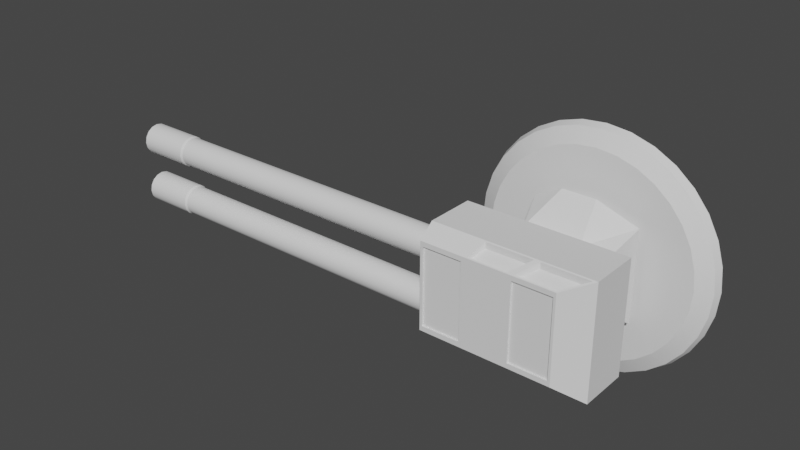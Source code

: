 # Source: Gun.blend  (saved by Blender 2.80.75; exported with 4.5.12 LTS)
import bpy
from mathutils import Matrix  # noqa: F401  (used for matrix-valued properties, if any)

bpy.ops.wm.read_factory_settings(use_empty=True)
scene = bpy.context.scene
scene.name = 'Scene'

# ---- collections
col_collection = bpy.data.collections.new('Collection'); scene.collection.children.link(col_collection)

# ---- node groups
ng_auto_smooth = bpy.data.node_groups.new('Auto Smooth', 'GeometryNodeTree')
_s = ng_auto_smooth.interface.new_socket(name='Geometry', in_out='OUTPUT', socket_type='NodeSocketGeometry')
_s = ng_auto_smooth.interface.new_socket(name='Geometry', in_out='INPUT', socket_type='NodeSocketGeometry')
_s = ng_auto_smooth.interface.new_socket(name='Angle', in_out='INPUT', socket_type='NodeSocketFloat')
_s.subtype = 'ANGLE'
_s.min_value = 0.0
_s.max_value = 3.142
ng_auto_smooth.is_modifier = True
_N = ng_auto_smooth.nodes; _L = ng_auto_smooth.links
n0 = _N.new('NodeGroupOutput'); n0.name = 'Group Output'; n0.location = (480, -100)
n1 = _N.new('NodeGroupInput'); n1.name = 'Group Input'; n1.location = (-420, -300)
n2 = _N.new('NodeGroupInput'); n2.name = 'Group Input.001'; n2.location = (-60, -100)
n3 = _N.new('GeometryNodeSetShadeSmooth'); n3.name = 'Set Shade Smooth'; n3.location = (120, -100)
n3.domain = 'EDGE'
n4 = _N.new('GeometryNodeSetShadeSmooth'); n4.name = 'Set Shade Smooth.001'; n4.location = (300, -100)
n5 = _N.new('GeometryNodeInputMeshEdgeAngle'); n5.name = 'Edge Angle'; n5.location = (-420, -220)
n6 = _N.new('GeometryNodeInputEdgeSmooth'); n6.name = 'Is Edge Smooth'; n6.location = (-60, -160)
n7 = _N.new('GeometryNodeInputShadeSmooth'); n7.name = 'Is Face Smooth'; n7.location = (-240, -340)
n8 = _N.new('FunctionNodeBooleanMath'); n8.name = 'Boolean Math'; n8.location = (-60, -220)
n9 = _N.new('FunctionNodeCompare'); n9.name = 'Compare'; n9.location = (-240, -180)
n9.operation = 'LESS_EQUAL'
_L.new(n5.outputs[0], n9.inputs[0])
_L.new(n4.outputs[0], n0.inputs[0])
_L.new(n1.outputs[1], n9.inputs[1])
_L.new(n9.outputs[0], n8.inputs[0])
_L.new(n7.outputs[0], n8.inputs[1])
_L.new(n2.outputs[0], n3.inputs[0])
_L.new(n6.outputs[0], n3.inputs[1])
_L.new(n3.outputs[0], n4.inputs[0])
_L.new(n8.outputs[0], n3.inputs[2])
n0.is_active_output = True

# ---- world
world_world = bpy.data.worlds.new('World'); scene.world = world_world
world_world.use_nodes = True; world_world.node_tree.nodes.clear()
_N = world_world.node_tree.nodes; _L = world_world.node_tree.links
n0 = _N.new('ShaderNodeOutputWorld'); n0.name = 'World Output'; n0.location = (300, 300)
n1 = _N.new('ShaderNodeBackground'); n1.name = 'Background'; n1.location = (10, 300)
n1.inputs[0].default_value = (0.05088, 0.05088, 0.05088, 1.0)
_L.new(n1.outputs[0], n0.inputs[0])
n0.is_active_output = True
world_world.color = (0.05088, 0.05088, 0.05088)
world_world.use_sun_shadow = False
world_world.sun_shadow_jitter_overblur = 0.0

# ---- meshes
me_cylinder = bpy.data.meshes.new('Cylinder')
me_cylinder.from_pydata([(8.734e-09, -5.314e-08, 0.1631), (1.175e-08, -0.02031, 0.1392), (0.03182, -4.24e-08, 0.16), (0.02715, -0.02031, 0.1365), (0.06241, -3.938e-08, 0.1507), (0.05325, -0.02031, 0.1286), (0.09061, -3.447e-08, 0.1356), (0.07731, -0.02031, 0.1157), (0.1153, -2.786e-08, 0.1153), (0.0984, -0.02031, 0.0984), (0.1356, -2.952e-08, 0.09061), (0.1157, -0.02031, 0.07731), (0.1507, -1.548e-08, 0.06241), (0.1286, -0.02031, 0.05325), (0.16, -7.937e-09, 0.03182), (0.1365, -0.02031, 0.02715), (0.1631, -1.63e-14, 6.426e-08), (0.1392, -0.02031, 6.508e-08), (0.16, 7.937e-09, -0.03182), (0.1365, -0.02031, -0.02715), (0.1507, 1.548e-08, -0.06241), (0.1286, -0.02031, -0.05325), (0.1356, 2.952e-08, -0.09061), (0.1157, -0.02031, -0.07731), (0.1153, 2.786e-08, -0.1153), (0.0984, -0.02031, -0.0984), (0.09061, 3.447e-08, -0.1356), (0.07731, -0.02031, -0.1157), (0.06241, 3.938e-08, -0.1507), (0.05325, -0.02031, -0.1286), (0.03182, 4.24e-08, -0.16), (0.02715, -0.02031, -0.1365), (-4.441e-08, 4.342e-08, -0.1631), (-3.359e-08, -0.02031, -0.1392), (-0.03182, 4.24e-08, -0.16), (-0.02715, -0.02031, -0.1365), (-0.06241, 3.938e-08, -0.1507), (-0.05325, -0.02031, -0.1286), (-0.09061, 3.447e-08, -0.1356), (-0.07731, -0.02031, -0.1157), (-0.1153, 2.786e-08, -0.1153), (-0.0984, -0.02031, -0.0984), (-0.1356, 2.952e-08, -0.09061), (-0.1157, -0.02031, -0.07731), (-0.1507, 1.548e-08, -0.06241), (-0.1286, -0.02031, -0.05325), (-0.16, 7.937e-09, -0.03182), (-0.1365, -0.02031, -0.02715), (-0.1631, -6.824e-14, 2.094e-07), (-0.1392, -0.02031, 1.89e-07), (-0.16, -7.937e-09, 0.03182), (-0.1365, -0.02031, 0.02715), (-0.1507, -1.548e-08, 0.06241), (-0.1286, -0.02031, 0.05326), (-0.1356, -2.952e-08, 0.09061), (-0.1157, -0.02031, 0.07731), (-0.1153, -2.786e-08, 0.1153), (-0.0984, -0.02031, 0.0984), (-0.09061, -3.447e-08, 0.1356), (-0.07731, -0.02031, 0.1157), (-0.06241, -3.938e-08, 0.1507), (-0.05325, -0.02031, 0.1286), (-0.03182, -4.24e-08, 0.16), (-0.02715, -0.02031, 0.1365), (9.221e-09, -0.01016, 0.1593), (0.03107, -0.01016, 0.1562), (0.06095, -0.01016, 0.1471), (0.08848, -0.01016, 0.1324), (0.1126, -0.01016, 0.1126), (0.1324, -0.01016, 0.08848), (0.1471, -0.01016, 0.06095), (0.1562, -0.01016, 0.03107), (0.1593, -0.01016, 6.231e-08), (0.1562, -0.01016, -0.03107), (0.1471, -0.01016, -0.06095), (0.1324, -0.01016, -0.08848), (0.1126, -0.01016, -0.1126), (0.08848, -0.01016, -0.1324), (0.06095, -0.01016, -0.1471), (0.03107, -0.01016, -0.1562), (-4.267e-08, -0.01016, -0.1593), (-0.03107, -0.01016, -0.1562), (-0.06095, -0.01016, -0.1471), (-0.08848, -0.01016, -0.1324), (-0.1126, -0.01016, -0.1126), (-0.1324, -0.01016, -0.08848), (-0.1471, -0.01016, -0.06095), (-0.1562, -0.01016, -0.03107), (-0.1593, -0.01016, 2.039e-07), (-0.1562, -0.01016, 0.03107), (-0.1471, -0.01016, 0.06095), (-0.1324, -0.01016, 0.08848), (-0.1126, -0.01016, 0.1126), (-0.08848, -0.01016, 0.1324), (-0.06095, -0.01016, 0.1471), (-0.03107, -0.01016, 0.1562)], [], [(64, 1, 3, 65), (65, 3, 5, 66), (66, 5, 7, 67), (67, 7, 9, 68), (68, 9, 11, 69), (69, 11, 13, 70), (70, 13, 15, 71), (71, 15, 17, 72), (72, 17, 19, 73), (73, 19, 21, 74), (74, 21, 23, 75), (75, 23, 25, 76), (76, 25, 27, 77), (77, 27, 29, 78), (78, 29, 31, 79), (79, 31, 33, 80), (80, 33, 35, 81), (81, 35, 37, 82), (82, 37, 39, 83), (83, 39, 41, 84), (84, 41, 43, 85), (85, 43, 45, 86), (86, 45, 47, 87), (87, 47, 49, 88), (88, 49, 51, 89), (89, 51, 53, 90), (90, 53, 55, 91), (91, 55, 57, 92), (92, 57, 59, 93), (93, 59, 61, 94), (3, 1, 63, 61, 59, 57, 55, 53, 51, 49, 47, 45, 43, 41, 39, 37, 35, 33, 31, 29, 27, 25, 23, 21, 19, 17, 15, 13, 11, 9, 7, 5), (94, 61, 63, 95), (95, 63, 1, 64), (0, 2, 4, 6, 8, 10, 12, 14, 16, 18, 20, 22, 24, 26, 28, 30, 32, 34, 36, 38, 40, 42, 44, 46, 48, 50, 52, 54, 56, 58, 60, 62), (62, 95, 64, 0), (60, 94, 95, 62), (58, 93, 94, 60), (56, 92, 93, 58), (54, 91, 92, 56), (52, 90, 91, 54), (50, 89, 90, 52), (48, 88, 89, 50), (46, 87, 88, 48), (44, 86, 87, 46), (42, 85, 86, 44), (40, 84, 85, 42), (38, 83, 84, 40), (36, 82, 83, 38), (34, 81, 82, 36), (32, 80, 81, 34), (30, 79, 80, 32), (28, 78, 79, 30), (26, 77, 78, 28), (24, 76, 77, 26), (22, 75, 76, 24), (20, 74, 75, 22), (18, 73, 74, 20), (16, 72, 73, 18), (14, 71, 72, 16), (12, 70, 71, 14), (10, 69, 70, 12), (8, 68, 69, 10), (6, 67, 68, 8), (4, 66, 67, 6), (2, 65, 66, 4), (0, 64, 65, 2)])
me_cylinder.polygons.foreach_set('use_smooth', [True] * 66)
_uv = me_cylinder.uv_layers.new(name='UVMap')
_uv.uv.foreach_set('vector', [1.0, 0.75, 1.0, 1.0, 0.9688, 1.0, 0.9687, 0.75, 0.9687, 0.75, 0.9688, 1.0, 0.9375, 1.0, 0.9375, 0.75, 0.9375, 0.75, 0.9375, 1.0, 0.9062, 1.0, 0.9062, 0.75, 0.9062, 0.75, 0.9062, 1.0, 0.875, 1.0, 0.875, 0.75, 0.875, 0.75, 0.875, 1.0, 0.8438, 1.0, 0.8438, 0.75, 0.8438, 0.75, 0.8438, 1.0, 0.8125, 1.0, 0.8125, 0.75, 0.8125, 0.75, 0.8125, 1.0, 0.7812, 1.0, 0.7812, 0.75, 0.7812, 0.75, 0.7812, 1.0, 0.75, 1.0, 0.75, 0.75, 0.75, 0.75, 0.75, 1.0, 0.7188, 1.0, 0.7188, 0.75, 0.7188, 0.75, 0.7188, 1.0, 0.6875, 1.0, 0.6875, 0.75, 0.6875, 0.75, 0.6875, 1.0, 0.6562, 1.0, 0.6562, 0.75, 0.6562, 0.75, 0.6562, 1.0, 0.625, 1.0, 0.625, 0.75, 0.625, 0.75, 0.625, 1.0, 0.5938, 1.0, 0.5938, 0.75, 0.5938, 0.75, 0.5938, 1.0, 0.5625, 1.0, 0.5625, 0.75, 0.5625, 0.75, 0.5625, 1.0, 0.5312, 1.0, 0.5312, 0.75, 0.5312, 0.75, 0.5312, 1.0, 0.5, 1.0, 0.5, 0.75, 0.5, 0.75, 0.5, 1.0, 0.4688, 1.0, 0.4687, 0.75, 0.4687, 0.75, 0.4688, 1.0, 0.4375, 1.0, 0.4375, 0.75, 0.4375, 0.75, 0.4375, 1.0, 0.4062, 1.0, 0.4062, 0.75, 0.4062, 0.75, 0.4062, 1.0, 0.375, 1.0, 0.375, 0.75, 0.375, 0.75, 0.375, 1.0, 0.3438, 1.0, 0.3437, 0.75, 0.3437, 0.75, 0.3438, 1.0, 0.3125, 1.0, 0.3125, 0.75, 0.3125, 0.75, 0.3125, 1.0, 0.2812, 1.0, 0.2812, 0.75, 0.2812, 0.75, 0.2812, 1.0, 0.25, 1.0, 0.25, 0.75, 0.25, 0.75, 0.25, 1.0, 0.2188, 1.0, 0.2188, 0.75, 0.2188, 0.75, 0.2188, 1.0, 0.1875, 1.0, 0.1875, 0.75, 0.1875, 0.75, 0.1875, 1.0, 0.1562, 1.0, 0.1562, 0.75, 0.1562, 0.75, 0.1562, 1.0, 0.125, 1.0, 0.125, 0.75, 0.125, 0.75, 0.125, 1.0, 0.09375, 1.0, 0.09375, 0.75, 0.09375, 0.75, 0.09375, 1.0, 0.0625, 1.0, 0.0625, 0.75, 0.2968, 0.4854, 0.25, 0.49, 0.2032, 0.4854, 0.1582, 0.4717, 0.1167, 0.4496, 0.08029, 0.4197, 0.05045, 0.3833, 0.02827, 0.3418, 0.01461, 0.2968, 0.01, 0.25, 0.01461, 0.2032, 0.02827, 0.1582, 0.05045, 0.1167, 0.08029, 0.08029, 0.1167, 0.05045, 0.1582, 0.02827, 0.2032, 0.01461, 0.25, 0.01, 0.2968, 0.01461, 0.3418, 0.02827, 0.3833, 0.05045, 0.4197, 0.08029, 0.4496, 0.1167, 0.4717, 0.1582, 0.4854, 0.2032, 0.49, 0.25, 0.4854, 0.2968, 0.4717, 0.3418, 0.4496, 0.3833, 0.4197, 0.4197, 0.3833, 0.4496, 0.3418, 0.4717, 0.0625, 0.75, 0.0625, 1.0, 0.03125, 1.0, 0.03125, 0.75, 0.03125, 0.75, 0.03125, 1.0, 0.0, 1.0, 0.0, 0.75, 0.75, 0.49, 0.7968, 0.4854, 0.8418, 0.4717, 0.8833, 0.4496, 0.9197, 0.4197, 0.9496, 0.3833, 0.9717, 0.3418, 0.9854, 0.2968, 0.99, 0.25, 0.9854, 0.2032, 0.9717, 0.1582, 0.9496, 0.1167, 0.9197, 0.08029, 0.8833, 0.05045, 0.8418, 0.02827, 0.7968, 0.01461, 0.75, 0.01, 0.7032, 0.01461, 0.6582, 0.02827, 0.6167, 0.05045, 0.5803, 0.08029, 0.5504, 0.1167, 0.5283, 0.1582, 0.5146, 0.2032, 0.51, 0.25, 0.5146, 0.2968, 0.5283, 0.3418, 0.5504, 0.3833, 0.5803, 0.4197, 0.6167, 0.4496, 0.6582, 0.4717, 0.7032, 0.4854, 0.03125, 0.5, 0.03125, 0.75, 0.0, 0.75, 0.0, 0.5, 0.0625, 0.5, 0.0625, 0.75, 0.03125, 0.75, 0.03125, 0.5, 0.09375, 0.5, 0.09375, 0.75, 0.0625, 0.75, 0.0625, 0.5, 0.125, 0.5, 0.125, 0.75, 0.09375, 0.75, 0.09375, 0.5, 0.1562, 0.5, 0.1562, 0.75, 0.125, 0.75, 0.125, 0.5, 0.1875, 0.5, 0.1875, 0.75, 0.1562, 0.75, 0.1562, 0.5, 0.2188, 0.5, 0.2188, 0.75, 0.1875, 0.75, 0.1875, 0.5, 0.25, 0.5, 0.25, 0.75, 0.2188, 0.75, 0.2188, 0.5, 0.2812, 0.5, 0.2812, 0.75, 0.25, 0.75, 0.25, 0.5, 0.3125, 0.5, 0.3125, 0.75, 0.2812, 0.75, 0.2812, 0.5, 0.3438, 0.5, 0.3437, 0.75, 0.3125, 0.75, 0.3125, 0.5, 0.375, 0.5, 0.375, 0.75, 0.3437, 0.75, 0.3438, 0.5, 0.4062, 0.5, 0.4062, 0.75, 0.375, 0.75, 0.375, 0.5, 0.4375, 0.5, 0.4375, 0.75, 0.4062, 0.75, 0.4062, 0.5, 0.4688, 0.5, 0.4687, 0.75, 0.4375, 0.75, 0.4375, 0.5, 0.5, 0.5, 0.5, 0.75, 0.4687, 0.75, 0.4688, 0.5, 0.5312, 0.5, 0.5312, 0.75, 0.5, 0.75, 0.5, 0.5, 0.5625, 0.5, 0.5625, 0.75, 0.5312, 0.75, 0.5312, 0.5, 0.5938, 0.5, 0.5938, 0.75, 0.5625, 0.75, 0.5625, 0.5, 0.625, 0.5, 0.625, 0.75, 0.5938, 0.75, 0.5938, 0.5, 0.6562, 0.5, 0.6562, 0.75, 0.625, 0.75, 0.625, 0.5, 0.6875, 0.5, 0.6875, 0.75, 0.6562, 0.75, 0.6562, 0.5, 0.7188, 0.5, 0.7188, 0.75, 0.6875, 0.75, 0.6875, 0.5, 0.75, 0.5, 0.75, 0.75, 0.7188, 0.75, 0.7188, 0.5, 0.7812, 0.5, 0.7812, 0.75, 0.75, 0.75, 0.75, 0.5, 0.8125, 0.5, 0.8125, 0.75, 0.7812, 0.75, 0.7812, 0.5, 0.8438, 0.5, 0.8438, 0.75, 0.8125, 0.75, 0.8125, 0.5, 0.875, 0.5, 0.875, 0.75, 0.8438, 0.75, 0.8438, 0.5, 0.9062, 0.5, 0.9062, 0.75, 0.875, 0.75, 0.875, 0.5, 0.9375, 0.5, 0.9375, 0.75, 0.9062, 0.75, 0.9062, 0.5, 0.9688, 0.5, 0.9687, 0.75, 0.9375, 0.75, 0.9375, 0.5, 1.0, 0.5, 1.0, 0.75, 0.9687, 0.75, 0.9688, 0.5])
me_cylinder.use_remesh_preserve_volume = False
me_cylinder.use_remesh_preserve_attributes = False
me_cylinder.use_mirror_vertex_groups = False
me_cylinder.update()
me_cylinder_001 = bpy.data.meshes.new('Cylinder.001')
me_cylinder_001.from_pydata([(-0.5315, -0.1418, 0.05608), (2.98e-08, -0.1418, 0.05608), (-0.5315, -0.1343, 0.05458), (2.98e-08, -0.1343, 0.05458), (-0.5315, -0.1279, 0.05031), (2.98e-08, -0.1279, 0.05031), (-0.5315, -0.1236, 0.04393), (2.98e-08, -0.1236, 0.04393), (-0.5315, -0.1221, 0.03639), (2.98e-08, -0.1221, 0.03639), (-0.5315, -0.1236, 0.02886), (2.98e-08, -0.1236, 0.02886), (-0.5315, -0.1279, 0.02248), (2.98e-08, -0.1279, 0.02248), (-0.5315, -0.1343, 0.01821), (2.98e-08, -0.1343, 0.01821), (-0.5315, -0.1418, 0.01671), (2.98e-08, -0.1418, 0.01671), (-0.5315, -0.1493, 0.01821), (0.0, -0.1493, 0.01821), (-0.5315, -0.1557, 0.02248), (2.98e-08, -0.1557, 0.02248), (-0.5315, -0.16, 0.02886), (0.0, -0.16, 0.02886), (-0.5315, -0.1615, 0.03639), (2.98e-08, -0.1615, 0.03639), (-0.5315, -0.16, 0.04393), (0.0, -0.16, 0.04393), (-0.5315, -0.1557, 0.05031), (2.98e-08, -0.1557, 0.05031), (-0.5315, -0.1493, 0.05458), (0.0, -0.1493, 0.05458), (-0.5345, -0.1418, 0.05755), (-0.5345, -0.1337, 0.05594), (-0.5345, -0.1268, 0.05135), (-0.5345, -0.1223, 0.04449), (-0.5345, -0.1206, 0.03639), (-0.5345, -0.1223, 0.0283), (-0.5345, -0.1268, 0.02143), (-0.5345, -0.1337, 0.01685), (-0.5345, -0.1418, 0.01524), (-0.5345, -0.1499, 0.01685), (-0.5345, -0.1568, 0.02143), (-0.5345, -0.1614, 0.0283), (-0.5345, -0.163, 0.03639), (-0.5345, -0.1614, 0.04449), (-0.5345, -0.1568, 0.05135), (-0.5345, -0.1499, 0.05594), (-0.6063, -0.1418, 0.05755), (-0.6063, -0.1337, 0.05594), (-0.6063, -0.1268, 0.05135), (-0.6063, -0.1223, 0.04449), (-0.6063, -0.1206, 0.03639), (-0.6063, -0.1223, 0.0283), (-0.6063, -0.1268, 0.02143), (-0.6063, -0.1337, 0.01685), (-0.6063, -0.1418, 0.01524), (-0.6063, -0.1499, 0.01685), (-0.6063, -0.1568, 0.02143), (-0.6063, -0.1614, 0.0283), (-0.6063, -0.163, 0.03639), (-0.6063, -0.1614, 0.04449), (-0.6063, -0.1568, 0.05135), (-0.6063, -0.1499, 0.05594), (-0.6063, -0.1418, 0.05121), (-0.6063, -0.1361, 0.05009), (-0.6063, -0.1313, 0.04687), (-0.6063, -0.1281, 0.04207), (-0.6063, -0.127, 0.03639), (-0.6063, -0.1281, 0.03072), (-0.6063, -0.1313, 0.02592), (-0.6063, -0.1361, 0.0227), (-0.6063, -0.1418, 0.02158), (-0.6063, -0.1475, 0.0227), (-0.6063, -0.1523, 0.02592), (-0.6063, -0.1555, 0.03072), (-0.6063, -0.1566, 0.03639), (-0.6063, -0.1555, 0.04207), (-0.6063, -0.1523, 0.04687), (-0.6063, -0.1475, 0.05009), (-0.5552, -0.1418, 0.05121), (-0.5552, -0.1361, 0.05009), (-0.5552, -0.1313, 0.04687), (-0.5552, -0.1281, 0.04207), (-0.5552, -0.127, 0.03639), (-0.5552, -0.1281, 0.03072), (-0.5552, -0.1313, 0.02592), (-0.5552, -0.1361, 0.0227), (-0.5552, -0.1418, 0.02158), (-0.5552, -0.1475, 0.0227), (-0.5552, -0.1523, 0.02592), (-0.5552, -0.1555, 0.03072), (-0.5552, -0.1566, 0.03639), (-0.5552, -0.1555, 0.04207), (-0.5552, -0.1523, 0.04687), (-0.5552, -0.1475, 0.05009)], [], [(0, 1, 3, 2), (2, 3, 5, 4), (4, 5, 7, 6), (6, 7, 9, 8), (8, 9, 11, 10), (10, 11, 13, 12), (12, 13, 15, 14), (14, 15, 17, 16), (16, 17, 19, 18), (18, 19, 21, 20), (20, 21, 23, 22), (22, 23, 25, 24), (24, 25, 27, 26), (26, 27, 29, 28), (3, 1, 31, 29, 27, 25, 23, 21, 19, 17, 15, 13, 11, 9, 7, 5), (28, 29, 31, 30), (30, 31, 1, 0), (0, 2, 33, 32), (36, 37, 53, 52), (24, 26, 45, 44), (10, 12, 38, 37), (20, 22, 43, 42), (30, 0, 32, 47), (6, 8, 36, 35), (16, 18, 41, 40), (26, 28, 46, 45), (2, 4, 34, 33), (12, 14, 39, 38), (22, 24, 44, 43), (8, 10, 37, 36), (18, 20, 42, 41), (28, 30, 47, 46), (4, 6, 35, 34), (14, 16, 40, 39), (57, 58, 74, 73), (44, 45, 61, 60), (37, 38, 54, 53), (45, 46, 62, 61), (38, 39, 55, 54), (46, 47, 63, 62), (39, 40, 56, 55), (32, 33, 49, 48), (47, 32, 48, 63), (40, 41, 57, 56), (33, 34, 50, 49), (41, 42, 58, 57), (34, 35, 51, 50), (42, 43, 59, 58), (35, 36, 52, 51), (43, 44, 60, 59), (78, 79, 95, 94), (50, 51, 67, 66), (58, 59, 75, 74), (51, 52, 68, 67), (59, 60, 76, 75), (52, 53, 69, 68), (60, 61, 77, 76), (53, 54, 70, 69), (61, 62, 78, 77), (54, 55, 71, 70), (62, 63, 79, 78), (55, 56, 72, 71), (48, 49, 65, 64), (63, 48, 64, 79), (56, 57, 73, 72), (49, 50, 66, 65), (80, 81, 82, 83, 84, 85, 86, 87, 88, 89, 90, 91, 92, 93, 94, 95), (71, 72, 88, 87), (64, 65, 81, 80), (79, 64, 80, 95), (72, 73, 89, 88), (65, 66, 82, 81), (73, 74, 90, 89), (66, 67, 83, 82), (74, 75, 91, 90), (67, 68, 84, 83), (75, 76, 92, 91), (68, 69, 85, 84), (76, 77, 93, 92), (69, 70, 86, 85), (77, 78, 94, 93), (70, 71, 87, 86)])
me_cylinder_001.polygons.foreach_set('use_smooth', [True] * 82)
_uv = me_cylinder_001.uv_layers.new(name='UVMap')
_uv.uv.foreach_set('vector', [1.0, 0.5, 1.0, 1.0, 0.9375, 1.0, 0.9375, 0.5, 0.9375, 0.5, 0.9375, 1.0, 0.875, 1.0, 0.875, 0.5, 0.875, 0.5, 0.875, 1.0, 0.8125, 1.0, 0.8125, 0.5, 0.8125, 0.5, 0.8125, 1.0, 0.75, 1.0, 0.75, 0.5, 0.75, 0.5, 0.75, 1.0, 0.6875, 1.0, 0.6875, 0.5, 0.6875, 0.5, 0.6875, 1.0, 0.625, 1.0, 0.625, 0.5, 0.625, 0.5, 0.625, 1.0, 0.5625, 1.0, 0.5625, 0.5, 0.5625, 0.5, 0.5625, 1.0, 0.5, 1.0, 0.5, 0.5, 0.5, 0.5, 0.5, 1.0, 0.4375, 1.0, 0.4375, 0.5, 0.4375, 0.5, 0.4375, 1.0, 0.375, 1.0, 0.375, 0.5, 0.375, 0.5, 0.375, 1.0, 0.3125, 1.0, 0.3125, 0.5, 0.3125, 0.5, 0.3125, 1.0, 0.25, 1.0, 0.25, 0.5, 0.25, 0.5, 0.25, 1.0, 0.1875, 1.0, 0.1875, 0.5, 0.1875, 0.5, 0.1875, 1.0, 0.125, 1.0, 0.125, 0.5, 0.3418, 0.4717, 0.25, 0.49, 0.1582, 0.4717, 0.08029, 0.4197, 0.02827, 0.3418, 0.01, 0.25, 0.02827, 0.1582, 0.08029, 0.08029, 0.1582, 0.02827, 0.25, 0.01, 0.3418, 0.02827, 0.4197, 0.08029, 0.4717, 0.1582, 0.49, 0.25, 0.4717, 0.3418, 0.4197, 0.4197, 0.125, 0.5, 0.125, 1.0, 0.0625, 1.0, 0.0625, 0.5, 0.0625, 0.5, 0.0625, 1.0, 0.0, 1.0, 0.0, 0.5, 1.0, 0.5, 0.9375, 0.5, 0.9375, 0.5, 1.0, 0.5, 0.75, 0.5, 0.6875, 0.5, 0.6875, 0.5, 0.75, 0.5, 0.25, 0.5, 0.1875, 0.5, 0.1875, 0.5, 0.25, 0.5, 0.6875, 0.5, 0.625, 0.5, 0.625, 0.5, 0.6875, 0.5, 0.375, 0.5, 0.3125, 0.5, 0.3125, 0.5, 0.375, 0.5, 0.0625, 0.5, 0.0, 0.5, 0.0, 0.5, 0.0625, 0.5, 0.8125, 0.5, 0.75, 0.5, 0.75, 0.5, 0.8125, 0.5, 0.5, 0.5, 0.4375, 0.5, 0.4375, 0.5, 0.5, 0.5, 0.1875, 0.5, 0.125, 0.5, 0.125, 0.5, 0.1875, 0.5, 0.9375, 0.5, 0.875, 0.5, 0.875, 0.5, 0.9375, 0.5, 0.625, 0.5, 0.5625, 0.5, 0.5625, 0.5, 0.625, 0.5, 0.3125, 0.5, 0.25, 0.5, 0.25, 0.5, 0.3125, 0.5, 0.75, 0.5, 0.6875, 0.5, 0.6875, 0.5, 0.75, 0.5, 0.4375, 0.5, 0.375, 0.5, 0.375, 0.5, 0.4375, 0.5, 0.125, 0.5, 0.0625, 0.5, 0.0625, 0.5, 0.125, 0.5, 0.875, 0.5, 0.8125, 0.5, 0.8125, 0.5, 0.875, 0.5, 0.5625, 0.5, 0.5, 0.5, 0.5, 0.5, 0.5625, 0.5, 0.4375, 0.5, 0.375, 0.5, 0.375, 0.5, 0.4375, 0.5, 0.25, 0.5, 0.1875, 0.5, 0.1875, 0.5, 0.25, 0.5, 0.6875, 0.5, 0.625, 0.5, 0.625, 0.5, 0.6875, 0.5, 0.1875, 0.5, 0.125, 0.5, 0.125, 0.5, 0.1875, 0.5, 0.625, 0.5, 0.5625, 0.5, 0.5625, 0.5, 0.625, 0.5, 0.125, 0.5, 0.0625, 0.5, 0.0625, 0.5, 0.125, 0.5, 0.5625, 0.5, 0.5, 0.5, 0.5, 0.5, 0.5625, 0.5, 1.0, 0.5, 0.9375, 0.5, 0.9375, 0.5, 1.0, 0.5, 0.0625, 0.5, 0.0, 0.5, 0.0, 0.5, 0.0625, 0.5, 0.5, 0.5, 0.4375, 0.5, 0.4375, 0.5, 0.5, 0.5, 0.9375, 0.5, 0.875, 0.5, 0.875, 0.5, 0.9375, 0.5, 0.4375, 0.5, 0.375, 0.5, 0.375, 0.5, 0.4375, 0.5, 0.875, 0.5, 0.8125, 0.5, 0.8125, 0.5, 0.875, 0.5, 0.375, 0.5, 0.3125, 0.5, 0.3125, 0.5, 0.375, 0.5, 0.8125, 0.5, 0.75, 0.5, 0.75, 0.5, 0.8125, 0.5, 0.3125, 0.5, 0.25, 0.5, 0.25, 0.5, 0.3125, 0.5, 0.125, 0.5, 0.0625, 0.5, 0.0625, 0.5, 0.125, 0.5, 0.875, 0.5, 0.8125, 0.5, 0.8125, 0.5, 0.875, 0.5, 0.375, 0.5, 0.3125, 0.5, 0.3125, 0.5, 0.375, 0.5, 0.8125, 0.5, 0.75, 0.5, 0.75, 0.5, 0.8125, 0.5, 0.3125, 0.5, 0.25, 0.5, 0.25, 0.5, 0.3125, 0.5, 0.75, 0.5, 0.6875, 0.5, 0.6875, 0.5, 0.75, 0.5, 0.25, 0.5, 0.1875, 0.5, 0.1875, 0.5, 0.25, 0.5, 0.6875, 0.5, 0.625, 0.5, 0.625, 0.5, 0.6875, 0.5, 0.1875, 0.5, 0.125, 0.5, 0.125, 0.5, 0.1875, 0.5, 0.625, 0.5, 0.5625, 0.5, 0.5625, 0.5, 0.625, 0.5, 0.125, 0.5, 0.0625, 0.5, 0.0625, 0.5, 0.125, 0.5, 0.5625, 0.5, 0.5, 0.5, 0.5, 0.5, 0.5625, 0.5, 1.0, 0.5, 0.9375, 0.5, 0.9375, 0.5, 1.0, 0.5, 0.0625, 0.5, 0.0, 0.5, 0.0, 0.5, 0.0625, 0.5, 0.5, 0.5, 0.4375, 0.5, 0.4375, 0.5, 0.5, 0.5, 0.9375, 0.5, 0.875, 0.5, 0.875, 0.5, 0.9375, 0.5, 0.75, 0.49, 0.8418, 0.4717, 0.9197, 0.4197, 0.9717, 0.3418, 0.99, 0.25, 0.9717, 0.1582, 0.9197, 0.08029, 0.8418, 0.02827, 0.75, 0.01, 0.6582, 0.02827, 0.5803, 0.08029, 0.5283, 0.1582, 0.51, 0.25, 0.5283, 0.3418, 0.5803, 0.4197, 0.6582, 0.4717, 0.5625, 0.5, 0.5, 0.5, 0.5, 0.5, 0.5625, 0.5, 1.0, 0.5, 0.9375, 0.5, 0.9375, 0.5, 1.0, 0.5, 0.0625, 0.5, 0.0, 0.5, 0.0, 0.5, 0.0625, 0.5, 0.5, 0.5, 0.4375, 0.5, 0.4375, 0.5, 0.5, 0.5, 0.9375, 0.5, 0.875, 0.5, 0.875, 0.5, 0.9375, 0.5, 0.4375, 0.5, 0.375, 0.5, 0.375, 0.5, 0.4375, 0.5, 0.875, 0.5, 0.8125, 0.5, 0.8125, 0.5, 0.875, 0.5, 0.375, 0.5, 0.3125, 0.5, 0.3125, 0.5, 0.375, 0.5, 0.8125, 0.5, 0.75, 0.5, 0.75, 0.5, 0.8125, 0.5, 0.3125, 0.5, 0.25, 0.5, 0.25, 0.5, 0.3125, 0.5, 0.75, 0.5, 0.6875, 0.5, 0.6875, 0.5, 0.75, 0.5, 0.25, 0.5, 0.1875, 0.5, 0.1875, 0.5, 0.25, 0.5, 0.6875, 0.5, 0.625, 0.5, 0.625, 0.5, 0.6875, 0.5, 0.1875, 0.5, 0.125, 0.5, 0.125, 0.5, 0.1875, 0.5, 0.625, 0.5, 0.5625, 0.5, 0.5625, 0.5, 0.625, 0.5])
me_cylinder_001.use_remesh_preserve_volume = False
me_cylinder_001.use_remesh_preserve_attributes = False
me_cylinder_001.use_mirror_vertex_groups = False
me_cylinder_001.update()
me_cube = bpy.data.meshes.new('Cube')
me_cube.from_pydata([(-0.1068, -0.1815, -0.06336), (-0.1068, -0.1845, 0.07551), (-0.05829, -0.07378, -0.03956), (-0.05829, -0.07378, 0.03956), (0.1072, -0.1845, -0.07551), (0.1072, -0.1845, 0.07551), (0.05829, -0.07378, -0.03956), (0.05829, -0.07378, 0.03956), (-0.1068, -0.1951, -0.05206), (-0.1068, -0.1951, 0.05206), (0.07151, -0.205, 0.05856), (0.07151, -0.205, -0.05856), (-0.1068, -0.1276, -0.06336), (-0.1068, -0.1276, 0.06336), (0.1072, -0.1178, -0.07551), (0.1072, -0.1178, 0.07551), (-0.1068, -0.1178, -0.07551), (-0.1068, -0.1845, -0.07551), (-0.1068, -0.205, -0.05856), (-0.1068, -0.205, 0.05856), (-0.1068, -0.1815, 0.06336), (-0.1068, -0.1178, 0.07551), (-0.05328, -0.1815, -0.06336), (-0.05328, -0.1815, 0.06336), (-0.05328, -0.1276, -0.06336), (-0.05328, -0.1951, -0.05206), (-0.05328, -0.1951, 0.05206), (-0.05328, -0.1276, 0.06336), (-0.06995, -0.03113, 0.06263), (-0.06995, -0.03113, -0.06263), (0.06995, -0.03113, -0.06263), (0.06995, -0.03113, 0.06263), (0.01943, -0.07378, -0.03956), (-0.01943, -0.07378, -0.03956), (-0.01943, -0.07378, 0.03956), (0.01943, -0.07378, 0.03956), (-0.03544, -0.1845, -0.07551), (0.03588, -0.1845, -0.07551), (0.03588, -0.1845, 0.07551), (-0.03544, -0.1845, 0.07551), (-0.04734, -0.205, -0.05856), (0.01209, -0.205, -0.05856), (0.01209, -0.205, 0.05856), (-0.04734, -0.205, 0.05856), (-0.03544, -0.1178, 0.07551), (0.03588, -0.1178, 0.07551), (0.03588, -0.1178, -0.07551), (-0.03544, -0.1178, -0.07551), (0.01267, -0.03113, -0.08177), (-0.03396, -0.03113, -0.08177), (-0.03396, -0.03113, 0.08177), (0.01267, -0.03113, 0.08177), (0.03844, -0.1857, -0.07447), (0.101, -0.1857, -0.07447), (0.06969, -0.2037, -0.0596), (0.01756, -0.2037, -0.0596), (-0.03215, -0.1857, -0.07447), (0.03041, -0.1857, -0.07447), (0.009534, -0.2037, -0.0596), (-0.04259, -0.2037, -0.0596), (0.101, -0.1857, 0.07447), (0.03844, -0.1857, 0.07447), (0.01756, -0.2037, 0.0596), (0.06969, -0.2037, 0.0596), (0.03041, -0.1857, 0.07447), (-0.03215, -0.1857, 0.07447), (-0.04259, -0.2037, 0.0596), (0.009534, -0.2037, 0.0596), (0.101, -0.1857, -0.06626), (0.03844, -0.1857, -0.06626), (0.06969, -0.2037, -0.05303), (0.01756, -0.2037, -0.05303), (0.03041, -0.1857, -0.06626), (-0.03215, -0.1857, -0.06626), (0.009534, -0.2037, -0.05303), (-0.04259, -0.2037, -0.05303), (0.03844, -0.1857, 0.06626), (0.101, -0.1857, 0.06626), (0.01756, -0.2037, 0.05303), (0.06969, -0.2037, 0.05303), (-0.03215, -0.1857, 0.06626), (0.03041, -0.1857, 0.06626), (-0.04259, -0.2037, 0.05303), (0.009534, -0.2037, 0.05303), (-0.05068, -0.205, -0.05198), (-0.05068, -0.205, 0.05198), (-0.1034, -0.205, 0.05198), (-0.1034, -0.205, -0.05198), (0.06817, -0.205, -0.05198), (0.06817, -0.205, 0.05198), (0.01542, -0.205, 0.05198), (0.01542, -0.205, -0.05198), (-0.05068, -0.2026, 0.05198), (-0.05068, -0.2026, -0.05198), (-0.1034, -0.2026, 0.05198), (-0.1034, -0.2026, -0.05198), (0.06817, -0.2026, 0.05198), (0.06817, -0.2026, -0.05198), (0.01542, -0.2026, 0.05198), (0.01542, -0.2026, -0.05198)], [], [(16, 21, 3, 2), (35, 7, 31, 51), (14, 15, 5, 4), (39, 1, 19, 43), (46, 14, 4, 37), (44, 21, 1, 39), (97, 96, 98, 99), (4, 5, 10, 11), (0, 8, 25, 22), (81, 80, 82, 83), (34, 3, 21, 44), (32, 6, 14, 46), (6, 7, 15, 14), (13, 12, 24, 27), (0, 12, 16, 17), (9, 8, 18, 19), (20, 9, 19, 1), (8, 0, 17, 18), (13, 20, 1, 21), (12, 13, 21, 16), (23, 22, 25, 26), (22, 23, 27, 24), (8, 9, 26, 25), (20, 13, 27, 23), (9, 20, 23, 26), (12, 0, 22, 24), (48, 51, 31, 30), (2, 3, 28, 29), (7, 6, 30, 31), (33, 2, 29, 49), (6, 32, 48, 30), (32, 33, 49, 48), (29, 28, 50, 49), (49, 50, 51, 48), (2, 33, 47, 16), (33, 32, 46, 47), (7, 35, 45, 15), (35, 34, 44, 45), (17, 36, 40, 18), (77, 76, 78, 79), (93, 92, 94, 95), (41, 42, 43, 40), (15, 45, 38, 5), (45, 44, 39, 38), (16, 47, 36, 17), (47, 46, 37, 36), (73, 72, 74, 75), (69, 68, 70, 71), (3, 34, 50, 28), (34, 35, 51, 50), (53, 54, 70, 68), (4, 53, 52, 37), (11, 54, 53, 4), (41, 55, 54, 11), (37, 52, 55, 41), (56, 57, 72, 73), (37, 57, 56, 36), (41, 58, 57, 37), (40, 59, 58, 41), (36, 56, 59, 40), (52, 53, 68, 69), (38, 61, 60, 5), (42, 62, 61, 38), (10, 63, 62, 42), (5, 60, 63, 10), (67, 64, 81, 83), (39, 65, 64, 38), (43, 66, 65, 39), (42, 67, 66, 43), (38, 64, 67, 42), (60, 61, 76, 77), (57, 58, 74, 72), (64, 65, 80, 81), (54, 55, 71, 70), (61, 62, 78, 76), (58, 59, 75, 74), (65, 66, 82, 80), (55, 52, 69, 71), (62, 63, 79, 78), (59, 56, 73, 75), (66, 67, 83, 82), (63, 60, 77, 79), (85, 86, 94, 92), (43, 85, 84, 40), (19, 86, 85, 43), (18, 87, 86, 19), (40, 84, 87, 18), (87, 84, 93, 95), (10, 89, 88, 11), (42, 90, 89, 10), (41, 91, 90, 42), (11, 88, 91, 41), (90, 91, 99, 98), (88, 89, 96, 97), (86, 87, 95, 94), (91, 88, 97, 99), (84, 85, 92, 93), (89, 90, 98, 96)])
_uv = me_cube.uv_layers.new(name='UVMap')
_uv.uv.foreach_set('vector', [0.375, 0.1505, 0.625, 0.1505, 0.625, 0.25, 0.375, 0.25, 0.7083, 0.5, 0.625, 0.5, 0.625, 0.5, 0.7083, 0.5, 0.375, 0.5995, 0.625, 0.5995, 0.625, 0.75, 0.375, 0.75, 0.7917, 0.75, 0.875, 0.75, 0.875, 0.75, 0.7917, 0.75, 0.2917, 0.5995, 0.375, 0.5995, 0.375, 0.75, 0.2917, 0.75, 0.7917, 0.5995, 0.875, 0.5995, 0.875, 0.75, 0.7917, 0.75, 0.375, 0.75, 0.625, 0.75, 0.625, 0.8333, 0.375, 0.8333, 0.375, 0.75, 0.625, 0.75, 0.625, 0.75, 0.375, 0.75, 0.3983, 0.0, 0.4013, 0.0, 0.4013, 0.0, 0.3983, 0.0, 0.7083, 0.75, 0.7917, 0.75, 0.7917, 0.75, 0.7083, 0.75, 0.7917, 0.5, 0.875, 0.5, 0.875, 0.5995, 0.7917, 0.5995, 0.2917, 0.5, 0.375, 0.5, 0.375, 0.5995, 0.2917, 0.5995, 0.375, 0.5, 0.625, 0.5, 0.625, 0.5995, 0.375, 0.5995, 0.6049, 0.1284, 0.3951, 0.1284, 0.3951, 0.1284, 0.6049, 0.1284, 0.3983, 0.0, 0.3951, 0.1284, 0.375, 0.1505, 0.375, 0.0, 0.5987, 0.0, 0.4013, 0.0, 0.375, 0.0, 0.625, 0.0, 0.6049, 0.006712, 0.5987, 0.0, 0.625, 0.0, 0.625, 0.0, 0.4013, 0.0, 0.3983, 0.0, 0.375, 0.0, 0.375, 0.0, 0.6049, 0.1284, 0.6049, 0.006712, 0.625, 0.0, 0.625, 0.1505, 0.3951, 0.1284, 0.6049, 0.1284, 0.625, 0.1505, 0.375, 0.1505, 0.6049, 0.006712, 0.3983, 0.0, 0.4013, 0.0, 0.5987, 0.0, 0.3983, 0.0, 0.6049, 0.006712, 0.6049, 0.1284, 0.3951, 0.1284, 0.4013, 0.0, 0.5987, 0.0, 0.5987, 0.0, 0.4013, 0.0, 0.6049, 0.006712, 0.6049, 0.1284, 0.6049, 0.1284, 0.6049, 0.006712, 0.5987, 0.0, 0.6049, 0.006712, 0.6049, 0.006712, 0.5987, 0.0, 0.3951, 0.1284, 0.3983, 0.0, 0.3983, 0.0, 0.3951, 0.1284, 0.375, 0.4167, 0.625, 0.4167, 0.625, 0.5, 0.375, 0.5, 0.375, 0.25, 0.625, 0.25, 0.625, 0.25, 0.375, 0.25, 0.625, 0.5, 0.375, 0.5, 0.375, 0.5, 0.625, 0.5, 0.2083, 0.5, 0.125, 0.5, 0.125, 0.5, 0.2083, 0.5, 0.375, 0.5, 0.2917, 0.5, 0.2917, 0.5, 0.375, 0.5, 0.2917, 0.5, 0.2083, 0.5, 0.2083, 0.5, 0.2917, 0.5, 0.375, 0.25, 0.625, 0.25, 0.625, 0.3333, 0.375, 0.3333, 0.375, 0.3333, 0.625, 0.3333, 0.625, 0.4167, 0.375, 0.4167, 0.125, 0.5, 0.2083, 0.5, 0.2083, 0.5995, 0.125, 0.5995, 0.2083, 0.5, 0.2917, 0.5, 0.2917, 0.5995, 0.2083, 0.5995, 0.625, 0.5, 0.7083, 0.5, 0.7083, 0.5995, 0.625, 0.5995, 0.7083, 0.5, 0.7917, 0.5, 0.7917, 0.5995, 0.7083, 0.5995, 0.125, 0.75, 0.2083, 0.75, 0.2083, 0.75, 0.125, 0.75, 0.625, 0.75, 0.7083, 0.75, 0.7083, 0.75, 0.625, 0.75, 0.375, 0.9167, 0.625, 0.9167, 0.625, 1.0, 0.375, 1.0, 0.375, 0.8333, 0.625, 0.8333, 0.625, 0.9167, 0.375, 0.9167, 0.625, 0.5995, 0.7083, 0.5995, 0.7083, 0.75, 0.625, 0.75, 0.7083, 0.5995, 0.7917, 0.5995, 0.7917, 0.75, 0.7083, 0.75, 0.125, 0.5995, 0.2083, 0.5995, 0.2083, 0.75, 0.125, 0.75, 0.2083, 0.5995, 0.2917, 0.5995, 0.2917, 0.75, 0.2083, 0.75, 0.2083, 0.75, 0.2917, 0.75, 0.2917, 0.75, 0.2083, 0.75, 0.2917, 0.75, 0.375, 0.75, 0.375, 0.75, 0.2917, 0.75, 0.875, 0.5, 0.7917, 0.5, 0.7917, 0.5, 0.875, 0.5, 0.7917, 0.5, 0.7083, 0.5, 0.7083, 0.5, 0.7917, 0.5, 0.375, 0.75, 0.375, 0.75, 0.375, 0.75, 0.375, 0.75, 0.375, 0.75, 0.375, 0.75, 0.2917, 0.75, 0.2917, 0.75, 0.375, 0.75, 0.375, 0.75, 0.375, 0.75, 0.375, 0.75, 0.2917, 0.75, 0.2917, 0.75, 0.375, 0.75, 0.375, 0.75, 0.2917, 0.75, 0.2917, 0.75, 0.2917, 0.75, 0.2917, 0.75, 0.2083, 0.75, 0.2917, 0.75, 0.2917, 0.75, 0.2083, 0.75, 0.2917, 0.75, 0.2917, 0.75, 0.2083, 0.75, 0.2083, 0.75, 0.2917, 0.75, 0.2917, 0.75, 0.2917, 0.75, 0.2917, 0.75, 0.2083, 0.75, 0.2083, 0.75, 0.2917, 0.75, 0.2917, 0.75, 0.2083, 0.75, 0.2083, 0.75, 0.2083, 0.75, 0.2083, 0.75, 0.2917, 0.75, 0.375, 0.75, 0.375, 0.75, 0.2917, 0.75, 0.7083, 0.75, 0.7083, 0.75, 0.625, 0.75, 0.625, 0.75, 0.7083, 0.75, 0.7083, 0.75, 0.7083, 0.75, 0.7083, 0.75, 0.625, 0.75, 0.625, 0.75, 0.7083, 0.75, 0.7083, 0.75, 0.625, 0.75, 0.625, 0.75, 0.625, 0.75, 0.625, 0.75, 0.7083, 0.75, 0.7083, 0.75, 0.7083, 0.75, 0.7083, 0.75, 0.7917, 0.75, 0.7917, 0.75, 0.7083, 0.75, 0.7083, 0.75, 0.7917, 0.75, 0.7917, 0.75, 0.7917, 0.75, 0.7917, 0.75, 0.7083, 0.75, 0.7083, 0.75, 0.7917, 0.75, 0.7917, 0.75, 0.7083, 0.75, 0.7083, 0.75, 0.7083, 0.75, 0.7083, 0.75, 0.625, 0.75, 0.7083, 0.75, 0.7083, 0.75, 0.625, 0.75, 0.2917, 0.75, 0.2917, 0.75, 0.2917, 0.75, 0.2917, 0.75, 0.7083, 0.75, 0.7917, 0.75, 0.7917, 0.75, 0.7083, 0.75, 0.375, 0.75, 0.2917, 0.75, 0.2917, 0.75, 0.375, 0.75, 0.7083, 0.75, 0.7083, 0.75, 0.7083, 0.75, 0.7083, 0.75, 0.2917, 0.75, 0.2083, 0.75, 0.2083, 0.75, 0.2917, 0.75, 0.7917, 0.75, 0.7917, 0.75, 0.7917, 0.75, 0.7917, 0.75, 0.2917, 0.75, 0.2917, 0.75, 0.2917, 0.75, 0.2917, 0.75, 0.7083, 0.75, 0.625, 0.75, 0.625, 0.75, 0.7083, 0.75, 0.2083, 0.75, 0.2083, 0.75, 0.2083, 0.75, 0.2083, 0.75, 0.7917, 0.75, 0.7083, 0.75, 0.7083, 0.75, 0.7917, 0.75, 0.625, 0.75, 0.625, 0.75, 0.625, 0.75, 0.625, 0.75, 0.625, 0.9167, 0.625, 1.0, 0.625, 1.0, 0.625, 0.9167, 0.625, 0.9167, 0.625, 0.9167, 0.375, 0.9167, 0.375, 0.9167, 0.625, 1.0, 0.625, 1.0, 0.625, 0.9167, 0.625, 0.9167, 0.375, 1.0, 0.375, 1.0, 0.625, 1.0, 0.625, 1.0, 0.375, 0.9167, 0.375, 0.9167, 0.375, 1.0, 0.375, 1.0, 0.375, 1.0, 0.375, 0.9167, 0.375, 0.9167, 0.375, 1.0, 0.625, 0.75, 0.625, 0.75, 0.375, 0.75, 0.375, 0.75, 0.625, 0.8333, 0.625, 0.8333, 0.625, 0.75, 0.625, 0.75, 0.375, 0.8333, 0.375, 0.8333, 0.625, 0.8333, 0.625, 0.8333, 0.375, 0.75, 0.375, 0.75, 0.375, 0.8333, 0.375, 0.8333, 0.625, 0.8333, 0.375, 0.8333, 0.375, 0.8333, 0.625, 0.8333, 0.375, 0.75, 0.625, 0.75, 0.625, 0.75, 0.375, 0.75, 0.625, 1.0, 0.375, 1.0, 0.375, 1.0, 0.625, 1.0, 0.375, 0.8333, 0.375, 0.75, 0.375, 0.75, 0.375, 0.8333, 0.375, 0.9167, 0.625, 0.9167, 0.625, 0.9167, 0.375, 0.9167, 0.625, 0.75, 0.625, 0.8333, 0.625, 0.8333, 0.625, 0.75])
me_cube.use_remesh_preserve_volume = False
me_cube.use_remesh_preserve_attributes = False
me_cube.use_mirror_vertex_groups = False
me_cube.update()

# ---- objects
ob_empty = bpy.data.objects.new('Empty', None)
ob_cylinder = bpy.data.objects.new('Cylinder', me_cylinder)
ob_cylinder_001 = bpy.data.objects.new('Cylinder.001', me_cylinder_001)
ob_cube = bpy.data.objects.new('Cube', me_cube)

# ---- transforms, parenting, visibility, modifiers, constraints
ob_empty.location = (0.0, 0.0, 0.0)
ob_empty.empty_display_type = 'ARROWS'
ob_empty.lineart.crease_threshold = 0.0
ob_cylinder.location = (0.0, 0.0, 0.0)
ob_cylinder.lineart.crease_threshold = 0.0
_m = ob_cylinder.modifiers.new('Auto Smooth', 'NODES')
_m.node_group = ng_auto_smooth
_gi = [s.identifier for s in ng_auto_smooth.interface.items_tree if s.item_type == 'SOCKET' and s.in_out == 'INPUT']
_m[_gi[1]] = 0.2618  # Angle
ob_cylinder_001.parent = ob_cylinder
ob_cylinder_001.location = (0.0, -0.02723, 0.0)
ob_cylinder_001.lineart.crease_threshold = 0.0
_m = ob_cylinder_001.modifiers.new('Mirror', 'MIRROR')
_m.use_axis = (False, False, True)
_m = ob_cylinder_001.modifiers.new('Auto Smooth', 'NODES')
_m.node_group = ng_auto_smooth
_gi = [s.identifier for s in ng_auto_smooth.interface.items_tree if s.item_type == 'SOCKET' and s.in_out == 'INPUT']
_m[_gi[1]] = 0.4363  # Angle
ob_cube.location = (0.0, 0.0, 0.0)
ob_cube.lineart.crease_threshold = 0.0

# ---- collection membership
col_collection.objects.link(ob_empty)
col_collection.objects.link(ob_cylinder)
col_collection.objects.link(ob_cylinder_001)
col_collection.objects.link(ob_cube)

# ---- scene / render settings (as saved in the file)
scene.frame_start = 1; scene.frame_end = 250; scene.frame_set(1)
scene.render.engine = 'BLENDER_EEVEE_NEXT'
scene.cycles.use_denoising = False
scene.cycles.samples = 128
scene.cycles.sampling_pattern = 'TABULATED_SOBOL'
scene.cycles.use_adaptive_sampling = False
scene.cycles.use_light_tree = False
scene.view_settings.view_transform = 'Filmic'
bpy.context.view_layer.update()

# ---- added for rendering (the .blend has no active camera and no usable light): camera, sun
cam_auto = bpy.data.cameras.new('AutoCamera')
cam_auto.lens = 50.0
cam_auto.sensor_width = 36.0
cam_auto.clip_end = 1000.0
ob_auto_camera = bpy.data.objects.new('AutoCamera', cam_auto)
scene.collection.objects.link(ob_auto_camera)
ob_auto_camera.location = (0.574516, -1.05784, 0.636905)
ob_auto_camera.rotation_euler = (1.09748, -7.21219e-08, 0.694738)
scene.camera = ob_auto_camera
light_auto_sun = bpy.data.lights.new('AutoSun', 'SUN')
light_auto_sun.energy = 3.0
light_auto_sun.angle = 0.0523599
ob_auto_sun = bpy.data.objects.new('AutoSun', light_auto_sun)
scene.collection.objects.link(ob_auto_sun)
ob_auto_sun.rotation_euler = (0.872665, 0.174533, 0.523599)
bpy.context.view_layer.update()
